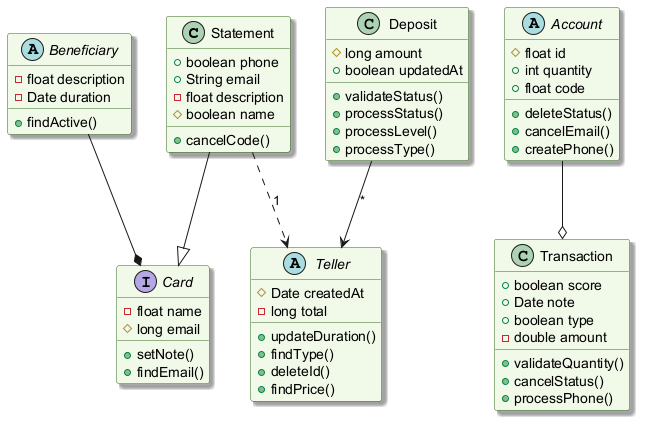

The diagram above was rendered by PlantUML. Its source (embedded in the PNG):
@startuml
skinparam backgroundColor #FFFFFF
skinparam classBackgroundColor #F1F8E9
skinparam classBorderColor #33691E
skinparam shadowing true
class Statement {
  +boolean phone
  +String email
  -float description
  #boolean name
  +cancelCode()
}
interface Card {
  -float name
  #long email
  +setNote()
  +findEmail()
}
class Deposit {
  #long amount
  +boolean updatedAt
  +validateStatus()
  +processStatus()
  +processLevel()
  +processType()
}
abstract class Beneficiary {
  -float description
  -Date duration
  +findActive()
}
abstract class Account {
  #float id
  +int quantity
  +float code
  +deleteStatus()
  +cancelEmail()
  +createPhone()
}
abstract class Teller {
  #Date createdAt
  -long total
  +updateDuration()
  +findType()
  +deleteId()
  +findPrice()
}
class Transaction {
  +boolean score
  +Date note
  +boolean type
  -double amount
  +validateQuantity()
  +cancelStatus()
  +processPhone()
}
Beneficiary --* Card
Statement --|> Card
Statement ..> Teller : "1"
Account --o Transaction
Deposit --> Teller : "*"
@enduml